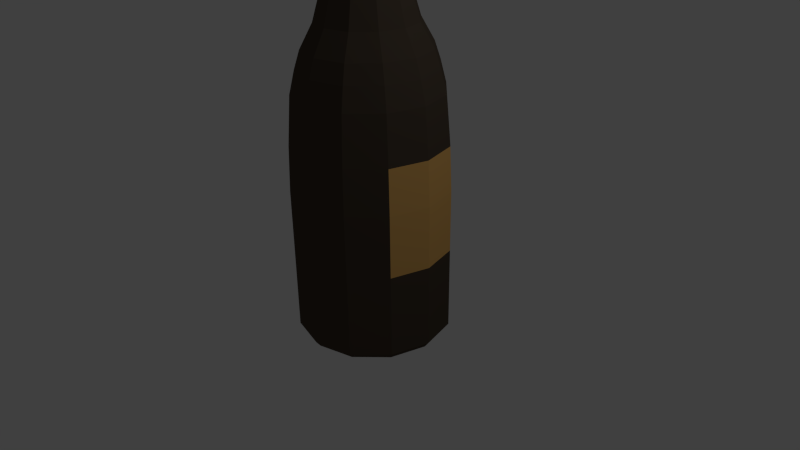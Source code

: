 # Source: winebottle2.blend  (saved by Blender 2.75.0; exported with 4.5.12 LTS)
import bpy
from mathutils import Matrix  # noqa: F401  (used for matrix-valued properties, if any)

bpy.ops.wm.read_factory_settings(use_empty=True)
scene = bpy.context.scene
scene.name = 'Scene'

# ---- collections
col_collection_1 = bpy.data.collections.new('Collection 1'); scene.collection.children.link(col_collection_1)

# ---- materials (node trees are filled in below, after node groups)
mat_winebottle_glass = bpy.data.materials.new('winebottle_glass')
mat_winebottle_glass.alpha_threshold = 0.0
mat_winebottle_glass.use_transparent_shadow = False
mat_winebottle_glass.diffuse_color = (0.08001, 0.06047, 0.04357, 1.0)
mat_winebottle_glass.roughness = 0.5
mat_winebottle_paper = bpy.data.materials.new('winebottle_paper')
mat_winebottle_paper.alpha_threshold = 0.0
mat_winebottle_paper.use_transparent_shadow = False
mat_winebottle_paper.diffuse_color = (0.8, 0.4507, 0.1328, 1.0)
mat_winebottle_paper.specular_color = (1.0, 0.5617, 0.1122)
mat_winebottle_paper.roughness = 0.5
mat_winebottle_red = bpy.data.materials.new('winebottle_red')
mat_winebottle_red.alpha_threshold = 0.0
mat_winebottle_red.use_transparent_shadow = False
mat_winebottle_red.diffuse_color = (0.2738, 0.005191, 0.004131, 1.0)
mat_winebottle_red.specular_color = (0.3108, 0.01386, 0.01316)
mat_winebottle_red.roughness = 0.5

# ---- material node trees

# ---- world
world_world = bpy.data.worlds.new('World'); scene.world = world_world
world_world.color = (0.05088, 0.05088, 0.05088)
world_world.use_sun_shadow = False
world_world.sun_shadow_jitter_overblur = 0.0
world_world.cycles.sampling_method = 'MANUAL'
world_world.cycles.sample_map_resolution = 256

# ---- cameras
cam_camera = bpy.data.cameras.new('Camera')
cam_camera.clip_end = 100.0
cam_camera.lens = 35.0
cam_camera.sensor_width = 32.0
cam_camera.sensor_height = 18.0
cam_camera.ortho_scale = 7.314
cam_camera.dof.focus_distance = 0.0
cam_camera.dof.aperture_fstop = 128.0

# ---- lights
light_lamp = bpy.data.lights.new('Lamp', 'POINT')
light_lamp.transmission_factor = 0.0
light_lamp.cutoff_distance = 30.0
light_lamp.energy = 100.0
light_lamp.shadow_buffer_clip_start = 1.001
light_lamp.shadow_soft_size = 0.1
light_lamp.shadow_maximum_resolution = 0.006
light_lamp.use_absolute_resolution = True
light_lamp.cycles.use_multiple_importance_sampling = False

# ---- meshes
me_cylinder = bpy.data.meshes.new('Cylinder')
me_cylinder.from_pydata([(0.0, 1.0, -0.8845), (1.018e-10, 1.01, 1.0), (0.5, 0.866, -0.8845), (0.5051, 0.8749, 1.0), (0.866, 0.5, -0.8845), (0.8749, 0.5051, 1.0), (1.0, -4.371e-08, -0.8845), (1.01, -4.273e-08, 1.0), (0.866, -0.5, -0.8845), (0.8749, -0.5051, 1.0), (0.5, -0.866, -0.8845), (0.5051, -0.8749, 1.0), (1.51e-07, -1.0, -0.8845), (1.526e-07, -1.01, 1.0), (-0.5, -0.866, -0.8845), (-0.5051, -0.8749, 1.0), (-0.866, -0.5, -0.8845), (-0.8749, -0.5051, 1.0), (-1.0, -4.649e-07, -0.8845), (-1.01, -4.683e-07, 1.0), (-0.866, 0.5, -0.8845), (-0.8749, 0.5051, 1.0), (-0.5, 0.866, -0.8845), (-0.5051, 0.8749, 1.0), (0.4951, 0.8575, 1.582), (3.634e-08, 0.9901, 1.582), (0.8575, 0.4951, 1.582), (0.9901, -4.442e-08, 1.582), (0.8575, -0.4951, 1.582), (0.4951, -0.8575, 1.582), (1.859e-07, -0.9901, 1.582), (-0.4951, -0.8575, 1.582), (-0.8575, -0.4951, 1.582), (-0.9901, -4.615e-07, 1.582), (-0.8575, 0.4951, 1.582), (-0.4951, 0.8575, 1.582), (0.4339, 0.7515, 2.501), (5.747e-08, 0.8678, 2.501), (0.7515, 0.4339, 2.501), (0.8678, -5.665e-08, 2.501), (0.7515, -0.4339, 2.501), (0.4339, -0.7515, 2.501), (1.885e-07, -0.8678, 2.501), (-0.4339, -0.7515, 2.501), (-0.7515, -0.4339, 2.501), (-0.8678, -4.222e-07, 2.501), (-0.7515, 0.4339, 2.501), (-0.4339, 0.7515, 2.501), (0.3153, 0.5461, 3.026), (6.991e-08, 0.6306, 3.026), (0.5461, 0.3153, 3.026), (0.6306, -8.033e-08, 3.026), (0.5461, -0.3153, 3.026), (0.3153, -0.5461, 3.026), (1.651e-07, -0.6306, 3.026), (-0.3153, -0.5461, 3.026), (-0.5461, -0.3153, 3.026), (-0.6306, -3.46e-07, 3.026), (-0.5461, 0.3153, 3.026), (-0.3153, 0.5461, 3.026), (0.1939, 0.3359, 3.852), (6.169e-08, 0.3879, 3.852), (0.3359, 0.1939, 3.852), (0.3879, -1.005e-07, 3.852), (0.3359, -0.1939, 3.852), (0.1939, -0.3359, 3.852), (1.203e-07, -0.3879, 3.852), (-0.1939, -0.3359, 3.852), (-0.3359, -0.1939, 3.852), (-0.3879, -2.639e-07, 3.852), (-0.3359, 0.1939, 3.852), (-0.1939, 0.3359, 3.852), (0.1428, 0.2473, 4.749), (-2.164e-07, 0.2856, 4.749), (0.2473, 0.1428, 4.749), (0.2856, -1.141e-07, 4.749), (0.2473, -0.1428, 4.749), (0.1428, -0.2473, 4.749), (-1.733e-07, -0.2856, 4.749), (-0.1428, -0.2473, 4.749), (-0.2473, -0.1428, 4.749), (-0.2856, -2.343e-07, 4.749), (-0.2473, 0.1428, 4.749), (-0.1428, 0.2473, 4.749), (0.1459, 0.2527, 5.203), (-2.625e-08, 0.2918, 5.203), (0.2527, 0.1459, 5.203), (0.2918, -1.132e-07, 5.203), (0.2527, -0.1459, 5.203), (0.1459, -0.2527, 5.203), (1.781e-08, -0.2918, 5.203), (-0.1459, -0.2527, 5.203), (-0.2527, -0.1459, 5.203), (-0.2918, -2.361e-07, 5.203), (-0.2527, 0.1459, 5.203), (-0.1459, 0.2527, 5.203), (0.1646, 0.285, 5.254), (-3.48e-08, 0.3291, 5.254), (0.285, 0.1646, 5.254), (0.3291, -1.09e-07, 5.254), (0.285, -0.1646, 5.254), (0.1646, -0.285, 5.254), (1.489e-08, -0.3291, 5.254), (-0.1646, -0.285, 5.254), (-0.285, -0.1646, 5.254), (-0.3291, -2.476e-07, 5.254), (-0.285, 0.1646, 5.254), (-0.1646, 0.285, 5.254), (0.1646, 0.285, 5.355), (2.268e-09, 0.3291, 5.355), (0.285, 0.1646, 5.355), (0.3291, -1.09e-07, 5.355), (0.285, -0.1646, 5.355), (0.1646, -0.285, 5.355), (5.196e-08, -0.3291, 5.355), (-0.1646, -0.285, 5.355), (-0.285, -0.1646, 5.355), (-0.3291, -2.476e-07, 5.355), (-0.285, 0.1646, 5.355), (-0.1646, 0.285, 5.355), (0.1166, 0.202, 5.406), (-8.157e-09, 0.2333, 5.406), (0.202, 0.1166, 5.406), (0.2333, -1.185e-07, 5.406), (0.202, -0.1166, 5.406), (0.1166, -0.202, 5.406), (2.706e-08, -0.2333, 5.406), (-0.1166, -0.202, 5.406), (-0.202, -0.1166, 5.406), (-0.2333, -2.167e-07, 5.406), (-0.202, 0.1166, 5.406), (-0.1166, 0.202, 5.406), (0.08782, 0.1521, 5.368), (-1.473e-08, 0.1756, 5.368), (0.1521, 0.08782, 5.368), (0.1756, -1.245e-07, 5.368), (0.1521, -0.08782, 5.368), (0.08782, -0.1521, 5.368), (1.179e-08, -0.1756, 5.368), (-0.08782, -0.1521, 5.368), (-0.1521, -0.08782, 5.368), (-0.1756, -1.985e-07, 5.368), (-0.1521, 0.08782, 5.37), (-0.08782, 0.1521, 5.368), (-3.701e-09, 0.9366, -0.967), (0.4683, 0.8111, -0.967), (0.8111, 0.4683, -0.967), (0.9366, -4.976e-08, -0.967), (0.8111, -0.4683, -0.967), (0.4683, -0.8111, -0.967), (1.377e-07, -0.9366, -0.967), (-0.4683, -0.8111, -0.967), (-0.8111, -0.4683, -0.967), (-0.9366, -4.443e-07, -0.967), (-0.8111, 0.4683, -0.967), (-0.4683, 0.8111, -0.967), (-3.16e-09, 0.1788, -0.7524), (0.08942, 0.1549, -0.7524), (0.1549, 0.08942, -0.7524), (0.1788, -1.378e-07, -0.7524), (0.1549, -0.08942, -0.7524), (0.08942, -0.1549, -0.7524), (2.384e-08, -0.1788, -0.7524), (-0.08942, -0.1549, -0.7524), (-0.1549, -0.08942, -0.7524), (-0.1788, -2.131e-07, -0.7524), (-0.1549, 0.08942, -0.7524), (-0.08942, 0.1549, -0.7524), (0.25, 0.933, -0.8845), (0.2526, 0.9426, 1.0), (5.089e-11, 1.005, 0.1968), (0.5026, 0.8705, 0.1968), (0.683, 0.683, -0.8845), (0.69, 0.69, 1.0), (0.8705, 0.5026, 0.1968), (0.933, 0.25, -0.8845), (0.9426, 0.2526, 1.0), (1.005, -4.322e-08, 0.1968), (0.933, -0.25, -0.8845), (0.9426, -0.2526, 1.0), (0.8705, -0.5026, 0.1968), (0.683, -0.683, -0.8845), (0.69, -0.69, 1.0), (0.5026, -0.8705, 0.1968), (0.25, -0.933, -0.8845), (0.2526, -0.9426, 1.0), (1.518e-07, -1.005, 0.1968), (-0.25, -0.933, -0.8845), (-0.2526, -0.9426, 1.0), (-0.5026, -0.8705, 0.1968), (-0.683, -0.683, -0.8845), (-0.69, -0.69, 1.0), (-0.8705, -0.5026, 0.1968), (-0.933, -0.25, -0.8845), (-0.9426, -0.2526, 1.0), (-1.005, -4.666e-07, 0.1968), (-0.933, 0.25, -0.8845), (-0.9426, 0.2526, 1.0), (-0.8705, 0.5026, 0.1968), (-0.683, 0.683, -0.8845), (-0.69, 0.69, 1.0), (-0.5026, 0.8705, 0.1968), (-0.25, 0.933, -0.8845), (-0.2526, 0.9426, 1.0), (-0.6865, 0.6865, 0.1968), (-0.2513, 0.9378, 0.1968), (-0.9378, 0.2513, 0.1968), (-0.9378, -0.2513, 0.1968), (-0.6865, -0.6865, 0.1968), (-0.2513, -0.9378, 0.1968), (0.2513, -0.9378, 0.1968), (0.6865, -0.6865, 0.1968), (0.9378, -0.2513, 0.1968), (0.9378, 0.2513, 0.1968), (0.6865, 0.6865, 0.1968), (0.2513, 0.9378, 0.1968), (0.8141, -0.47, 2.21), (0.47, -0.8141, 2.21), (-0.47, 0.8141, 2.21), (4.69e-08, 0.94, 2.21), (0.47, 0.8141, 2.21), (0.8141, 0.47, 2.21), (-0.8141, -0.47, 2.21), (-0.94, -4.453e-07, 2.21), (1.888e-07, -0.94, 2.21), (0.94, -4.933e-08, 2.21), (-0.8141, 0.47, 2.21), (-0.47, -0.8141, 2.21), (0.6879, -0.3972, 2.728), (0.3972, -0.6879, 2.728), (-0.3972, 0.6879, 2.728), (6.537e-08, 0.7943, 2.728), (0.3972, 0.6879, 2.728), (0.6879, 0.3972, 2.728), (-0.6879, -0.3972, 2.728), (-0.7943, -3.988e-07, 2.728), (1.853e-07, -0.7943, 2.728), (0.7943, -6.421e-08, 2.728), (-0.6879, 0.3972, 2.728), (-0.3972, -0.6879, 2.728), (0.5976, 0.7825, 1.0), (0.6763, 0.6763, 1.582), (0.5001, 0.8662, 1.291), (0.8662, 0.5001, 1.291), (0.7825, 0.5976, 1.0)], [], [(215, 169, 3, 171), (214, 173, 244, 5, 174), (213, 176, 7, 177), (212, 179, 9, 180), (211, 182, 11, 183), (210, 185, 13, 186), (209, 188, 15, 189), (208, 191, 17, 192), (207, 194, 19, 195), (206, 197, 21, 198), (17, 191, 15, 31, 32), (205, 203, 1, 170), (204, 200, 23, 201), (8, 181, 10, 149, 148), (217, 216, 40, 41), (15, 188, 13, 30, 31), (13, 185, 11, 29, 30), (11, 182, 9, 28, 29), (9, 179, 7, 27, 28), (1, 203, 23, 35, 25), (3, 169, 1, 25, 24, 242), (7, 176, 5, 243, 26, 27), (23, 200, 21, 34, 35), (5, 244, 173, 240, 3, 242, 24, 241, 26, 243), (21, 197, 19, 33, 34), (19, 194, 17, 32, 33), (229, 228, 52, 53), (219, 218, 47, 37), (221, 220, 36, 38), (223, 222, 44, 45), (224, 217, 41, 42), (225, 221, 38, 39), (226, 223, 45, 46), (227, 224, 42, 43), (216, 225, 39, 40), (218, 226, 46, 47), (220, 219, 37, 36), (222, 227, 43, 44), (56, 55, 67, 68), (231, 230, 59, 49), (233, 232, 48, 50), (235, 234, 56, 57), (236, 229, 53, 54), (237, 233, 50, 51), (238, 235, 57, 58), (239, 236, 54, 55), (228, 237, 51, 52), (230, 238, 58, 59), (232, 231, 49, 48), (234, 239, 55, 56), (60, 61, 73, 72), (53, 52, 64, 65), (49, 59, 71, 61), (50, 48, 60, 62), (57, 56, 68, 69), (54, 53, 65, 66), (51, 50, 62, 63), (58, 57, 69, 70), (55, 54, 66, 67), (52, 51, 63, 64), (59, 58, 70, 71), (48, 49, 61, 60), (83, 82, 94, 95), (68, 67, 79, 80), (65, 64, 76, 77), (61, 71, 83, 73), (62, 60, 72, 74), (69, 68, 80, 81), (66, 65, 77, 78), (63, 62, 74, 75), (70, 69, 81, 82), (67, 66, 78, 79), (64, 63, 75, 76), (71, 70, 82, 83), (88, 87, 99, 100), (72, 73, 85, 84), (80, 79, 91, 92), (77, 76, 88, 89), (73, 83, 95, 85), (74, 72, 84, 86), (81, 80, 92, 93), (78, 77, 89, 90), (75, 74, 86, 87), (82, 81, 93, 94), (79, 78, 90, 91), (76, 75, 87, 88), (100, 99, 111, 112), (95, 94, 106, 107), (84, 85, 97, 96), (92, 91, 103, 104), (89, 88, 100, 101), (85, 95, 107, 97), (86, 84, 96, 98), (93, 92, 104, 105), (90, 89, 101, 102), (87, 86, 98, 99), (94, 93, 105, 106), (91, 90, 102, 103), (115, 114, 126, 127), (107, 106, 118, 119), (96, 97, 109, 108), (104, 103, 115, 116), (101, 100, 112, 113), (97, 107, 119, 109), (98, 96, 108, 110), (105, 104, 116, 117), (102, 101, 113, 114), (99, 98, 110, 111), (106, 105, 117, 118), (103, 102, 114, 115), (127, 126, 138, 139), (112, 111, 123, 124), (119, 118, 130, 131), (108, 109, 121, 120), (116, 115, 127, 128), (113, 112, 124, 125), (109, 119, 131, 121), (110, 108, 120, 122), (117, 116, 128, 129), (114, 113, 125, 126), (111, 110, 122, 123), (118, 117, 129, 130), (132, 133, 143, 142, 141, 140, 139, 138, 137, 136, 135, 134), (124, 123, 135, 136), (131, 130, 142, 143), (120, 121, 133, 132), (128, 127, 139, 140), (125, 124, 136, 137), (121, 131, 143, 133), (122, 120, 132, 134), (129, 128, 140, 141), (126, 125, 137, 138), (123, 122, 134, 135), (130, 129, 141, 142), (146, 147, 159, 158), (6, 178, 8, 148, 147), (22, 202, 0, 144, 155), (0, 168, 2, 145, 144), (4, 175, 6, 147, 146), (20, 199, 22, 155, 154), (2, 172, 4, 146, 145), (18, 196, 20, 154, 153), (16, 193, 18, 153, 152), (14, 190, 16, 152, 151), (12, 187, 14, 151, 150), (10, 184, 12, 150, 149), (156, 157, 158, 159, 160, 161, 162, 163, 164, 165, 166, 167), (153, 154, 166, 165), (150, 151, 163, 162), (147, 148, 160, 159), (154, 155, 167, 166), (144, 145, 157, 156), (151, 152, 164, 163), (148, 149, 161, 160), (155, 144, 156, 167), (145, 146, 158, 157), (152, 153, 165, 164), (149, 150, 162, 161), (199, 204, 201, 22), (20, 198, 204, 199), (198, 21, 200, 204), (202, 205, 170, 0), (22, 201, 205, 202), (201, 23, 203, 205), (196, 206, 198, 20), (18, 195, 206, 196), (195, 19, 197, 206), (193, 207, 195, 18), (16, 192, 207, 193), (192, 17, 194, 207), (190, 208, 192, 16), (14, 189, 208, 190), (189, 15, 191, 208), (187, 209, 189, 14), (12, 186, 209, 187), (186, 13, 188, 209), (184, 210, 186, 12), (10, 183, 210, 184), (183, 11, 185, 210), (181, 211, 183, 10), (8, 180, 211, 181), (180, 9, 182, 211), (178, 212, 180, 8), (6, 177, 212, 178), (177, 7, 179, 212), (175, 213, 177, 6), (4, 174, 213, 175), (174, 5, 176, 213), (172, 214, 174, 4), (2, 171, 214, 172), (171, 3, 240, 173, 214), (168, 215, 171, 2), (0, 170, 215, 168), (170, 1, 169, 215), (32, 31, 227, 222), (24, 25, 219, 220), (35, 34, 226, 218), (28, 27, 225, 216), (31, 30, 224, 227), (34, 33, 223, 226), (27, 26, 221, 225), (30, 29, 217, 224), (33, 32, 222, 223), (26, 241, 24, 220, 221), (25, 35, 218, 219), (29, 28, 216, 217), (44, 43, 239, 234), (36, 37, 231, 232), (47, 46, 238, 230), (40, 39, 237, 228), (43, 42, 236, 239), (46, 45, 235, 238), (39, 38, 233, 237), (42, 41, 229, 236), (45, 44, 234, 235), (38, 36, 232, 233), (37, 47, 230, 231), (41, 40, 228, 229)])
me_cylinder.polygons.foreach_set('material_index', [1, 1, 1, 1, 0, 0, 0, 0, 0, 1, 0, 1, 1, 0, 0, 0, 0, 0, 1, 1, 1, 1, 1, 1, 1, 0, 0, 0, 0, 0, 0, 0, 0, 0, 0, 0, 0, 0, 0, 0, 0, 0, 0, 0, 0, 0, 0, 0, 0, 0, 0, 0, 0, 0, 0, 0, 0, 0, 0, 0, 0, 0, 2, 0, 0, 0, 0, 0, 0, 0, 0, 0, 0, 0, 2, 2, 2, 2, 2, 2, 2, 2, 2, 2, 2, 2, 2, 2, 2, 2, 2, 2, 2, 2, 2, 2, 2, 2, 2, 2, 2, 2, 2, 2, 2, 2, 2, 2, 2, 2, 2, 2, 2, 2, 2, 2, 2, 2, 2, 2, 2, 2, 2, 2, 2, 2, 2, 2, 2, 2, 2, 2, 2, 2, 0, 0, 0, 0, 0, 0, 0, 0, 0, 0, 0, 0, 0, 0, 0, 0, 0, 0, 0, 0, 0, 0, 0, 0, 0, 0, 1, 0, 0, 1, 0, 0, 1, 0, 0, 0, 0, 0, 0, 0, 0, 0, 0, 0, 0, 0, 0, 0, 0, 0, 1, 0, 0, 1, 0, 0, 1, 0, 0, 1, 0, 0, 0, 0, 0, 0, 0, 0, 0, 0, 0, 0, 0, 0, 0, 0, 0, 0, 0, 0, 0, 0, 0, 0])
me_cylinder.materials.append(mat_winebottle_glass)
me_cylinder.materials.append(mat_winebottle_paper)
me_cylinder.materials.append(mat_winebottle_red)
me_cylinder.use_remesh_preserve_volume = False
me_cylinder.use_remesh_preserve_attributes = False
me_cylinder.use_mirror_vertex_groups = False
me_cylinder.update()

# ---- objects
ob_cylinder = bpy.data.objects.new('Cylinder', me_cylinder)
ob_lamp = bpy.data.objects.new('Lamp', light_lamp)
ob_camera = bpy.data.objects.new('Camera', cam_camera)

# ---- transforms, parenting, visibility, modifiers, constraints
ob_cylinder.location = (0.0, 0.0, 0.0)
ob_cylinder.lineart.crease_threshold = 0.0
ob_lamp.location = (4.076, 1.005, 5.904)
ob_lamp.rotation_euler = (0.6503, 0.05522, 1.866)
ob_lamp.lock_rotations_4d = False
ob_lamp.empty_display_type = 'ARROWS'
ob_lamp.color = (0.0, 0.0, 0.0, 0.0)
ob_lamp.lineart.crease_threshold = 0.0
ob_camera.location = (7.481, -6.508, 5.344)
ob_camera.rotation_euler = (1.109, 0.01082, 0.8149)
ob_camera.lock_rotations_4d = False
ob_camera.empty_display_type = 'ARROWS'
ob_camera.color = (0.0, 0.0, 0.0, 0.0)
ob_camera.display_type = 'WIRE'
ob_camera.lineart.crease_threshold = 0.0

# ---- collection membership
col_collection_1.objects.link(ob_cylinder)
col_collection_1.objects.link(ob_lamp)
col_collection_1.objects.link(ob_camera)

# ---- scene / render settings (as saved in the file)
scene.camera = ob_camera
scene.frame_start = 1; scene.frame_end = 250; scene.frame_set(1)
scene.render.engine = 'BLENDER_EEVEE_NEXT'
scene.render.resolution_percentage = 50
scene.render.dither_intensity = 0.0
scene.cycles.use_denoising = False
scene.cycles.samples = 10
scene.cycles.sampling_pattern = 'TABULATED_SOBOL'
scene.cycles.light_sampling_threshold = 0.0
scene.cycles.use_adaptive_sampling = False
scene.cycles.use_light_tree = False
scene.cycles.blur_glossy = 0.0
scene.cycles.pixel_filter_type = 'GAUSSIAN'
scene.cycles.sample_clamp_indirect = 0.0
scene.view_settings.view_transform = 'Standard'
bpy.context.view_layer.update()
